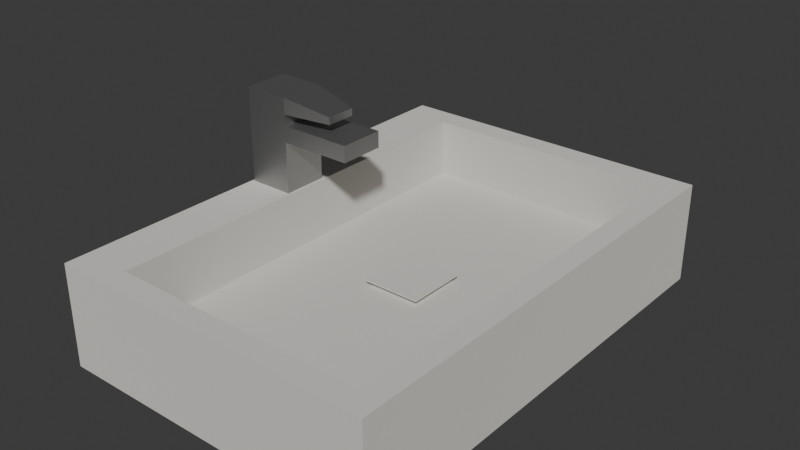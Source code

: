 # Source: untitled.blend  (saved by Blender 4.3.34; exported with 4.5.12 LTS)
import bpy
from mathutils import Matrix  # noqa: F401  (used for matrix-valued properties, if any)

bpy.ops.wm.read_factory_settings(use_empty=True)
scene = bpy.context.scene
scene.name = 'Scene'

# ---- collections
col_collection = bpy.data.collections.new('Collection'); scene.collection.children.link(col_collection)

# ---- materials (node trees are filled in below, after node groups)
mat_material = bpy.data.materials.new('Material')
mat_material.alpha_threshold = 0.0
mat_material.roughness = 0.5
mat_material.line_color = (0.0, 0.0, 0.0, 1.0)
mat_materia = bpy.data.materials.new('Materiał')

# ---- material node trees
mat_material.use_nodes = True; mat_material.node_tree.nodes.clear()
_N = mat_material.node_tree.nodes; _L = mat_material.node_tree.links
n0 = _N.new('ShaderNodeOutputMaterial'); n0.name = 'Material Output'; n0.location = (300, 300)
n1 = _N.new('ShaderNodeBsdfPrincipled'); n1.name = 'Principled BSDF'; n1.location = (10, 300)
n1.distribution = 'GGX'
n1.inputs[0].default_value = (0.7379, 0.7379, 0.7379, 1.0)
n1.inputs[2].default_value = 1.0
n1.inputs[3].default_value = 4.45
n1.inputs[7].default_value = 0.08364
n1.inputs[14].default_value = (0.6403, 0.5499, 0.3257, 1.0)
n1.inputs[19].default_value = 0.1164
n1.inputs[20].default_value = 0.5
n1.inputs[21].default_value = 1.0
n1.inputs[24].default_value = 0.5636
n1.inputs[25].default_value = 0.1073
n1.inputs[29].default_value = 5.5
_L.new(n1.outputs[0], n0.inputs[0])
n0.is_active_output = True
mat_materia.use_nodes = True; mat_materia.node_tree.nodes.clear()
_N = mat_materia.node_tree.nodes; _L = mat_materia.node_tree.links
n0 = _N.new('ShaderNodeBsdfPrincipled'); n0.name = 'Pryncypialna BSDF'; n0.location = (10, 300)
n0.inputs[0].default_value = (0.4637, 0.4637, 0.4637, 1.0)
n0.inputs[1].default_value = 1.0
n0.inputs[2].default_value = 0.5236
n0.inputs[3].default_value = 18.9
n1 = _N.new('ShaderNodeOutputMaterial'); n1.name = 'Wyjście materiału'; n1.location = (300, 300)
_L.new(n0.outputs[0], n1.inputs[0])
n1.is_active_output = True

# ---- world
world_world = bpy.data.worlds.new('World'); scene.world = world_world
world_world.use_nodes = True; world_world.node_tree.nodes.clear()
_N = world_world.node_tree.nodes; _L = world_world.node_tree.links
n0 = _N.new('ShaderNodeOutputWorld'); n0.name = 'World Output'; n0.location = (300, 300)
n1 = _N.new('ShaderNodeBackground'); n1.name = 'Background'; n1.location = (10, 300)
n1.inputs[0].default_value = (0.05088, 0.05088, 0.05088, 1.0)
_L.new(n1.outputs[0], n0.inputs[0])
n0.is_active_output = True
world_world.color = (0.05088, 0.05088, 0.05088)
world_world.sun_shadow_jitter_overblur = 0.0

# ---- meshes
me_cube = bpy.data.meshes.new('Cube')
me_cube.from_pydata([(1.0, 2.088, 0.9038), (1.0, 2.088, 0.0), (1.0, -2.088, 0.9038), (1.0, -2.088, 0.0), (-1.0, 2.088, 0.9038), (-1.0, 2.088, 0.0), (-1.0, -2.088, 0.9038), (-1.0, -2.088, 0.0), (-1.0, -1.66, 0.0), (-1.0, 1.66, 0.0), (1.0, 1.66, 0.9038), (1.0, -1.66, 0.9038), (-1.0, -1.66, 0.9038), (-1.0, 1.66, 0.9038), (1.0, -1.66, 0.0), (1.0, 1.66, 0.0), (-0.6934, 2.088, 0.0), (0.6934, 2.088, 0.0), (-0.6934, -2.088, 0.9038), (0.6934, -2.088, 0.9038), (0.6934, -2.088, 0.0), (-0.6934, -2.088, 0.0), (-0.6934, 2.088, 0.9038), (0.6934, 2.088, 0.9038), (0.6934, -1.66, 0.0), (-0.6934, -1.66, 0.0), (-0.6934, 1.66, 0.0), (0.6934, 1.66, 0.0), (-0.8413, -1.882, 0.9038), (0.8533, -1.882, 0.9038), (0.8533, 1.869, 0.9038), (-0.8413, 1.869, 0.9038), (1.0, -0.2628, 0.9038), (1.0, 0.2628, 0.9038), (1.0, 0.2628, 0.0), (1.0, -0.2628, 0.0), (-1.0, 0.2628, 0.0), (-1.0, -0.2628, 0.0), (-1.0, 0.2628, 0.9038), (-1.0, -0.2628, 0.9038), (0.8533, -0.2628, 0.9038), (0.8533, 0.2628, 0.9038), (-0.8413, 0.2628, 0.9038), (-0.8413, -0.2628, 0.9038), (-0.6934, -0.2628, 0.0), (-0.6934, 0.2628, 0.0), (0.6934, 0.2628, 0.0), (0.6934, -0.2628, 0.0), (-0.8413, -1.882, 0.3796), (0.8533, -1.882, 0.3796), (0.8533, 1.869, 0.3796), (-0.8413, 1.869, 0.3796), (0.8533, -0.2628, 0.3796), (0.8533, 0.2628, 0.3796), (-0.8413, 0.2628, 0.3796), (-0.8413, -0.2628, 0.3796), (-1.171, -2.088, 0.0), (-1.171, -2.088, 0.9038), (-1.171, 2.088, 0.9038), (-1.171, 2.088, 0.0), (-1.171, 1.66, 0.9038), (-1.171, 1.66, 0.0), (-1.171, -1.66, 0.0), (-1.171, -1.66, 0.9038), (-1.171, 0.2628, 0.9038), (-1.171, -0.2628, 0.9038), (-1.171, 0.2628, 0.0), (-1.171, -0.2628, 0.0), (-0.1836, -1.882, 0.9038), (0.1956, -1.882, 0.9038), (-0.1836, 1.869, 0.9038), (0.1956, 1.869, 0.9038), (-0.1896, -1.66, 0.0), (0.1896, -1.66, 0.0), (-0.1896, 1.66, 0.0), (0.1896, 1.66, 0.0), (0.1896, 2.088, 0.0), (-0.1896, 2.088, 0.0), (-0.1896, -2.088, 0.0), (0.1896, -2.088, 0.0), (0.1896, -2.088, 0.9038), (-0.1896, -2.088, 0.9038), (0.1896, 2.088, 0.9038), (-0.1896, 2.088, 0.9038), (-0.1896, 0.2628, 0.0), (0.1896, 0.2628, 0.0), (0.1896, -0.2628, 0.0), (-0.1896, -0.2628, 0.0), (0.1956, -1.882, 0.3796), (-0.1836, -1.882, 0.3796), (0.1956, 1.869, 0.3796), (-0.1836, 1.869, 0.3796), (0.1956, 0.2628, 0.3796), (-0.1836, 0.2628, 0.3796), (-0.1836, -0.2628, 0.3796), (0.1956, -0.2628, 0.3796), (0.1956, 0.2628, 0.4461), (-0.1836, 0.2628, 0.4461), (-0.1836, -0.2628, 0.4461), (0.1956, -0.2628, 0.4461), (-0.1837, -0.2628, 0.4312), (0.1957, -0.2628, 0.4312), (-0.1837, 0.2628, 0.4312), (0.1957, 0.2628, 0.4312), (0.1372, 0.1818, 0.4222), (0.1372, 0.1818, 0.3978), (0.1372, -0.1818, 0.3978), (0.1372, -0.1818, 0.4222), (-0.1252, -0.1818, 0.4222), (-0.1252, -0.1818, 0.3978), (-0.1252, 0.1818, 0.3978), (-0.1252, 0.1818, 0.4222)], [], [(11, 29, 19, 2), (14, 11, 2, 3), (9, 36, 66, 61), (5, 9, 61, 59), (28, 12, 6, 18), (3, 2, 19, 20), (8, 25, 21, 7), (5, 16, 26, 9), (1, 0, 10, 15), (34, 46, 27, 15), (14, 24, 47, 35), (38, 42, 31, 13), (12, 28, 43, 39), (4, 5, 59, 58), (29, 11, 32, 40), (17, 23, 0, 1), (0, 23, 30, 10), (24, 14, 3, 20), (17, 1, 15, 27), (22, 4, 13, 31), (21, 18, 6, 7), (82, 71, 30, 23), (17, 27, 75, 76), (45, 26, 74, 84), (73, 86, 47, 24), (22, 31, 70, 83), (18, 21, 78, 81), (25, 44, 87, 72), (85, 46, 47, 86), (5, 4, 22, 16), (77, 74, 26, 16), (33, 34, 15, 10), (40, 41, 53, 52), (25, 8, 37, 44), (13, 4, 58, 60), (41, 33, 10, 30), (45, 36, 9, 26), (45, 84, 87, 44), (41, 30, 50, 53), (33, 41, 40, 32), (42, 38, 39, 43), (39, 38, 64, 65), (46, 34, 35, 47), (34, 33, 32, 35), (36, 45, 44, 37), (11, 14, 35, 32), (93, 91, 51, 54), (53, 50, 90, 92), (53, 92, 95, 52), (31, 42, 54, 51), (28, 18, 81, 68), (43, 28, 48, 55), (29, 40, 52, 49), (42, 43, 55, 54), (61, 60, 58, 59), (65, 67, 62, 63), (56, 57, 63, 62), (60, 61, 66, 64), (67, 65, 64, 66), (12, 39, 65, 63), (7, 6, 57, 56), (8, 7, 56, 62), (36, 37, 67, 66), (37, 8, 62, 67), (6, 12, 63, 57), (38, 13, 60, 64), (69, 80, 19, 29), (93, 54, 55, 94), (89, 94, 55, 48), (49, 52, 95, 88), (23, 17, 76, 82), (80, 79, 20, 19), (30, 71, 90, 50), (83, 77, 16, 22), (28, 68, 89, 48), (72, 78, 21, 25), (85, 75, 27, 46), (24, 20, 79, 73), (70, 31, 51, 91), (69, 88, 89, 68), (92, 93, 110, 105), (91, 93, 92, 90), (94, 89, 88, 95), (85, 86, 87, 84), (75, 85, 84, 74), (79, 80, 81, 78), (71, 82, 83, 70), (77, 83, 82, 76), (80, 69, 68, 81), (78, 72, 73, 79), (74, 77, 76, 75), (86, 73, 72, 87), (70, 91, 90, 71), (69, 29, 49, 88), (97, 98, 99, 96), (93, 94, 109, 110), (102, 100, 98, 97), (95, 92, 105, 106), (94, 95, 106, 109), (100, 101, 99, 98), (104, 111, 102, 103), (101, 103, 96, 99), (111, 104, 105, 110), (107, 108, 109, 106), (108, 111, 110, 109), (104, 107, 106, 105), (103, 102, 97, 96), (107, 104, 103, 101), (108, 107, 101, 100), (111, 108, 100, 102)])
_uv = me_cube.uv_layers.new(name='UVMap')
_uv.uv.foreach_set('vector', [0.2749, 0.05501, 0.2564, 0.02706, 0.2362, 0.001084, 0.2749, 0.001084, 0.9989, 0.05501, 0.885, 0.05501, 0.885, 0.001084, 0.9989, 0.001084, 0.5292, 0.4736, 0.5292, 0.2975, 0.5508, 0.2975, 0.5508, 0.4736, 0.5292, 0.5276, 0.5292, 0.4736, 0.5508, 0.4736, 0.5508, 0.5276, 0.04272, 0.02706, 0.02271, 0.05501, 0.02271, 0.001084, 0.06137, 0.001084, 0.115, 0.8035, 0.001084, 0.8035, 0.001084, 0.7649, 0.115, 0.7649, 0.5292, 0.05501, 0.4906, 0.05501, 0.4906, 0.001084, 0.5292, 0.001084, 0.5292, 0.5276, 0.4906, 0.5276, 0.4906, 0.4736, 0.5292, 0.4736, 0.9989, 0.5276, 0.885, 0.5276, 0.885, 0.4736, 0.9989, 0.4736, 0.277, 0.2975, 0.3157, 0.2975, 0.3157, 0.4736, 0.277, 0.4736, 0.277, 0.05501, 0.3157, 0.05501, 0.3157, 0.2312, 0.277, 0.2312, 0.02271, 0.2975, 0.04272, 0.2975, 0.04272, 0.5, 0.02271, 0.4736, 0.02271, 0.05501, 0.04272, 0.02706, 0.04272, 0.2312, 0.02271, 0.2312, 0.1172, 0.7819, 0.2312, 0.7819, 0.2312, 0.8035, 0.1172, 0.8035, 0.2564, 0.02706, 0.2749, 0.05501, 0.2749, 0.2312, 0.2564, 0.2312, 0.2312, 0.5684, 0.1172, 0.5684, 0.1172, 0.5297, 0.2312, 0.5297, 0.2749, 0.5276, 0.2362, 0.5276, 0.2564, 0.5, 0.2749, 0.4736, 0.3157, 0.05501, 0.277, 0.05501, 0.277, 0.001084, 0.3157, 0.001084, 0.3157, 0.5276, 0.277, 0.5276, 0.277, 0.4736, 0.3157, 0.4736, 0.06137, 0.5276, 0.02271, 0.5276, 0.02271, 0.4736, 0.04272, 0.5, 0.115, 0.59, 0.001084, 0.59, 0.001084, 0.5514, 0.115, 0.5514, 0.1727, 0.5276, 0.1735, 0.5, 0.2564, 0.5, 0.2362, 0.5276, 0.3157, 0.5276, 0.3157, 0.4736, 0.3792, 0.4736, 0.3792, 0.5276, 0.4906, 0.2975, 0.4906, 0.4736, 0.427, 0.4736, 0.427, 0.2975, 0.3792, 0.05501, 0.3792, 0.2312, 0.3157, 0.2312, 0.3157, 0.05501, 0.06137, 0.5276, 0.04272, 0.5, 0.1256, 0.5, 0.1249, 0.5276, 0.001084, 0.59, 0.115, 0.59, 0.115, 0.6535, 0.001084, 0.6535, 0.4906, 0.05501, 0.4906, 0.2312, 0.427, 0.2312, 0.427, 0.05501, 0.3792, 0.2975, 0.3157, 0.2975, 0.3157, 0.2312, 0.3792, 0.2312, 0.2312, 0.7819, 0.1172, 0.7819, 0.1172, 0.7432, 0.2312, 0.7432, 0.427, 0.5276, 0.427, 0.4736, 0.4906, 0.4736, 0.4906, 0.5276, 0.885, 0.2975, 0.9989, 0.2975, 0.9989, 0.4736, 0.885, 0.4736, 0.553, 0.7449, 0.553, 0.6787, 0.6191, 0.6787, 0.6191, 0.7449, 0.4906, 0.05501, 0.5292, 0.05501, 0.5292, 0.2312, 0.4906, 0.2312, 0.02271, 0.4736, 0.02271, 0.5276, 0.001084, 0.5276, 0.001084, 0.4736, 0.2564, 0.2975, 0.2749, 0.2975, 0.2749, 0.4736, 0.2564, 0.5, 0.4906, 0.2975, 0.5292, 0.2975, 0.5292, 0.4736, 0.4906, 0.4736, 0.4906, 0.2975, 0.427, 0.2975, 0.427, 0.2312, 0.4906, 0.2312, 0.553, 0.6787, 0.553, 0.4762, 0.6191, 0.4762, 0.6191, 0.6787, 0.2749, 0.2975, 0.2564, 0.2975, 0.2564, 0.2312, 0.2749, 0.2312, 0.04272, 0.2975, 0.02271, 0.2975, 0.02271, 0.2312, 0.04272, 0.2312, 0.02271, 0.2312, 0.02271, 0.2975, 0.001084, 0.2975, 0.001084, 0.2312, 0.3157, 0.2975, 0.277, 0.2975, 0.277, 0.2312, 0.3157, 0.2312, 0.9989, 0.2975, 0.885, 0.2975, 0.885, 0.2312, 0.9989, 0.2312, 0.5292, 0.2975, 0.4906, 0.2975, 0.4906, 0.2312, 0.5292, 0.2312, 0.885, 0.05501, 0.9989, 0.05501, 0.9989, 0.2312, 0.885, 0.2312, 0.6359, 0.2715, 0.6359, 0.474, 0.553, 0.474, 0.553, 0.2715, 0.7667, 0.2715, 0.7667, 0.474, 0.6838, 0.474, 0.6838, 0.2715, 0.7667, 0.2715, 0.6838, 0.2715, 0.6838, 0.2052, 0.7667, 0.2052, 0.6213, 0.9491, 0.6213, 0.7466, 0.6874, 0.7466, 0.6874, 0.9491, 0.04272, 0.02706, 0.06137, 0.001084, 0.1249, 0.001084, 0.1256, 0.02706, 0.6213, 0.6803, 0.6213, 0.4762, 0.6874, 0.4762, 0.6874, 0.6803, 0.553, 0.9491, 0.553, 0.7449, 0.6191, 0.7449, 0.6191, 0.9491, 0.6213, 0.7466, 0.6213, 0.6803, 0.6874, 0.6803, 0.6874, 0.7466, 0.8828, 0.05501, 0.7688, 0.05501, 0.7688, 0.001084, 0.8828, 0.001084, 0.7688, 0.2975, 0.8828, 0.2975, 0.8828, 0.4736, 0.7688, 0.4736, 0.8828, 0.5276, 0.7688, 0.5276, 0.7688, 0.4736, 0.8828, 0.4736, 0.7688, 0.05501, 0.8828, 0.05501, 0.8828, 0.2312, 0.7688, 0.2312, 0.8828, 0.2975, 0.7688, 0.2975, 0.7688, 0.2312, 0.8828, 0.2312, 0.02271, 0.05501, 0.02271, 0.2312, 0.001084, 0.2312, 0.001084, 0.05501, 0.115, 0.5514, 0.001084, 0.5514, 0.001084, 0.5297, 0.115, 0.5297, 0.5292, 0.05501, 0.5292, 0.001084, 0.5508, 0.001084, 0.5508, 0.05501, 0.5292, 0.2975, 0.5292, 0.2312, 0.5508, 0.2312, 0.5508, 0.2975, 0.5292, 0.2312, 0.5292, 0.05501, 0.5508, 0.05501, 0.5508, 0.2312, 0.02271, 0.001084, 0.02271, 0.05501, 0.001084, 0.05501, 0.001084, 0.001084, 0.02271, 0.2975, 0.02271, 0.4736, 0.001084, 0.4736, 0.001084, 0.2975, 0.1735, 0.02706, 0.1727, 0.001084, 0.2362, 0.001084, 0.2564, 0.02706, 0.6359, 0.2715, 0.553, 0.2715, 0.553, 0.2052, 0.6359, 0.2052, 0.6359, 0.001084, 0.6359, 0.2052, 0.553, 0.2052, 0.553, 0.001084, 0.7667, 0.001084, 0.7667, 0.2052, 0.6838, 0.2052, 0.6838, 0.001084, 0.1172, 0.5684, 0.2312, 0.5684, 0.2312, 0.6319, 0.1172, 0.6319, 0.001084, 0.7014, 0.115, 0.7014, 0.115, 0.7649, 0.001084, 0.7649, 0.2333, 0.7434, 0.2333, 0.6605, 0.2994, 0.6605, 0.2994, 0.7434, 0.1172, 0.6797, 0.2312, 0.6797, 0.2312, 0.7432, 0.1172, 0.7432, 0.3016, 0.7434, 0.3016, 0.6605, 0.3677, 0.6605, 0.3677, 0.7434, 0.427, 0.05501, 0.427, 0.001084, 0.4906, 0.001084, 0.4906, 0.05501, 0.3792, 0.2975, 0.3792, 0.4736, 0.3157, 0.4736, 0.3157, 0.2975, 0.3157, 0.05501, 0.3157, 0.001084, 0.3792, 0.001084, 0.3792, 0.05501, 0.2333, 0.6127, 0.2333, 0.5297, 0.2994, 0.5297, 0.2994, 0.6127, 0.3016, 0.6127, 0.3677, 0.6127, 0.3677, 0.6605, 0.3016, 0.6605, 0.6838, 0.2715, 0.6359, 0.2715, 0.6433, 0.2613, 0.6764, 0.2613, 0.6359, 0.474, 0.6359, 0.2715, 0.6838, 0.2715, 0.6838, 0.474, 0.6359, 0.2052, 0.6359, 0.001084, 0.6838, 0.001084, 0.6838, 0.2052, 0.3792, 0.2975, 0.3792, 0.2312, 0.427, 0.2312, 0.427, 0.2975, 0.3792, 0.4736, 0.3792, 0.2975, 0.427, 0.2975, 0.427, 0.4736, 0.115, 0.7014, 0.001084, 0.7014, 0.001084, 0.6535, 0.115, 0.6535, 0.1735, 0.5, 0.1727, 0.5276, 0.1249, 0.5276, 0.1256, 0.5, 0.2312, 0.6797, 0.1172, 0.6797, 0.1172, 0.6319, 0.2312, 0.6319, 0.1727, 0.001084, 0.1735, 0.02706, 0.1256, 0.02706, 0.1249, 0.001084, 0.427, 0.001084, 0.427, 0.05501, 0.3792, 0.05501, 0.3792, 0.001084, 0.427, 0.4736, 0.427, 0.5276, 0.3792, 0.5276, 0.3792, 0.4736, 0.3792, 0.2312, 0.3792, 0.05501, 0.427, 0.05501, 0.427, 0.2312, 0.2333, 0.6127, 0.2994, 0.6127, 0.2994, 0.6605, 0.2333, 0.6605, 0.3016, 0.6127, 0.3016, 0.5297, 0.3677, 0.5297, 0.3677, 0.6127, 0.4198, 0.596, 0.4198, 0.5297, 0.4677, 0.5297, 0.4677, 0.596, 0.6359, 0.2715, 0.6359, 0.2052, 0.6433, 0.2154, 0.6433, 0.2613, 0.4717, 0.5297, 0.4717, 0.596, 0.4698, 0.596, 0.4698, 0.5297, 0.6838, 0.2052, 0.6838, 0.2715, 0.6764, 0.2613, 0.6764, 0.2154, 0.6359, 0.2052, 0.6838, 0.2052, 0.6764, 0.2154, 0.6433, 0.2154, 0.4903, 0.5297, 0.4903, 0.5776, 0.4884, 0.5776, 0.4884, 0.5297, 0.3772, 0.5858, 0.4103, 0.5858, 0.4177, 0.596, 0.3698, 0.596, 0.4757, 0.5297, 0.4757, 0.596, 0.4739, 0.596, 0.4739, 0.5297, 0.5017, 0.5628, 0.5017, 0.5297, 0.5048, 0.5297, 0.5048, 0.5628, 0.4965, 0.5628, 0.4965, 0.5297, 0.4995, 0.5297, 0.4995, 0.5628, 0.4779, 0.5756, 0.4779, 0.5297, 0.481, 0.5297, 0.481, 0.5756, 0.4831, 0.5756, 0.4831, 0.5297, 0.4862, 0.5297, 0.4862, 0.5756, 0.4943, 0.5297, 0.4943, 0.5776, 0.4924, 0.5776, 0.4924, 0.5297, 0.3772, 0.54, 0.3772, 0.5858, 0.3698, 0.596, 0.3698, 0.5297, 0.4103, 0.54, 0.3772, 0.54, 0.3698, 0.5297, 0.4177, 0.5297, 0.4103, 0.5858, 0.4103, 0.54, 0.4177, 0.5297, 0.4177, 0.596])
me_cube.materials.append(mat_material)
me_cube.use_mirror_vertex_groups = False
me_cube.update()
me_p_aszczyzna = bpy.data.meshes.new('Płaszczyzna')
me_p_aszczyzna.from_pydata([(-1.0, -1.0, 0.0), (1.0, -1.0, 0.0), (-1.0, 1.0, 0.0), (1.0, 1.0, 0.0), (-1.0, 1.0, 2.268), (-1.0, -1.0, 2.268), (1.0, -1.0, 2.268), (1.0, 1.0, 2.268), (-1.0, 1.0, 2.99), (-1.0, -1.0, 2.99), (1.0, -1.0, 2.99), (1.0, 1.0, 2.99), (4.196, -1.0, 2.268), (4.196, 1.0, 2.268), (4.196, -1.0, 2.99), (4.196, 1.0, 2.99), (-1.0, 1.0, 3.467), (-1.0, -1.0, 3.467), (1.0, -1.0, 3.467), (1.0, 1.0, 3.467), (-1.0, 1.0, 4.185), (-1.0, -1.0, 4.185), (1.0, -1.0, 4.185), (1.0, 1.0, 4.185), (3.125, -0.6557, 3.467), (3.125, 0.6557, 3.467), (3.125, -0.6557, 3.781), (3.125, 0.6557, 3.781)], [], [(0, 2, 3, 1), (7, 4, 8, 11), (3, 2, 4, 7), (0, 1, 6, 5), (1, 3, 7, 6), (2, 0, 5, 4), (10, 11, 19, 18), (5, 6, 10, 9), (10, 6, 12, 14), (4, 5, 9, 8), (12, 13, 15, 14), (11, 10, 14, 15), (6, 7, 13, 12), (7, 11, 15, 13), (19, 16, 20, 23), (8, 9, 17, 16), (11, 8, 16, 19), (9, 10, 18, 17), (21, 22, 23, 20), (17, 18, 22, 21), (22, 18, 24, 26), (16, 17, 21, 20), (24, 25, 27, 26), (23, 22, 26, 27), (18, 19, 25, 24), (19, 23, 27, 25)])
_uv = me_p_aszczyzna.uv_layers.new(name='MapaUV')
_uv.uv.foreach_set('vector', [0.8073, 0.001117, 0.9989, 0.001117, 0.9989, 0.1927, 0.8073, 0.1927, 0.5878, 0.3071, 0.5878, 0.4986, 0.5187, 0.4986, 0.5187, 0.3071, 0.8051, 0.3071, 0.8051, 0.4986, 0.5878, 0.4986, 0.5878, 0.3071, 0.402, 0.001117, 0.402, 0.1926, 0.1847, 0.1926, 0.1847, 0.001117, 0.9678, 0.7181, 0.7763, 0.7181, 0.7763, 0.5009, 0.9678, 0.5009, 0.1927, 0.9017, 0.001117, 0.9017, 0.001117, 0.6845, 0.1927, 0.6845, 0.9244, 0.1949, 0.9244, 0.3865, 0.8787, 0.3865, 0.8787, 0.1949, 0.1847, 0.001117, 0.1847, 0.1926, 0.1156, 0.1926, 0.1156, 0.001117, 0.1156, 0.1926, 0.1847, 0.1926, 0.1847, 0.4986, 0.1156, 0.4986, 0.1927, 0.6845, 0.001117, 0.6845, 0.001117, 0.6153, 0.1927, 0.6153, 0.8765, 0.1949, 0.8765, 0.3865, 0.8073, 0.3865, 0.8073, 0.1949, 0.5825, 0.5009, 0.774, 0.5009, 0.774, 0.8064, 0.5825, 0.8064, 0.3887, 0.5009, 0.5803, 0.5009, 0.5803, 0.807, 0.3887, 0.807, 0.5878, 0.3071, 0.5187, 0.3071, 0.5187, 0.001117, 0.5878, 0.001117, 0.473, 0.3071, 0.473, 0.4986, 0.4042, 0.4986, 0.4042, 0.3071, 0.1927, 0.6153, 0.001117, 0.6153, 0.001117, 0.5697, 0.1927, 0.5697, 0.5187, 0.3071, 0.5187, 0.4986, 0.473, 0.4986, 0.473, 0.3071, 0.1156, 0.001117, 0.1156, 0.1926, 0.06994, 0.1926, 0.06994, 0.001117, 0.3865, 0.5009, 0.3865, 0.692, 0.1949, 0.692, 0.1949, 0.5009, 0.06994, 0.001117, 0.06994, 0.1926, 0.001117, 0.1926, 0.001117, 0.001117, 0.001117, 0.1926, 0.06994, 0.1926, 0.06994, 0.397, 0.03982, 0.397, 0.1927, 0.5697, 0.001117, 0.5697, 0.001117, 0.5009, 0.1927, 0.5009, 0.6126, 0.8086, 0.6126, 0.9342, 0.5825, 0.9342, 0.5825, 0.8086, 0.1949, 0.692, 0.3865, 0.692, 0.3535, 0.8976, 0.2279, 0.8976, 0.9678, 0.9239, 0.7763, 0.9239, 0.8092, 0.7203, 0.9349, 0.7203, 0.473, 0.3071, 0.4042, 0.3071, 0.4429, 0.1028, 0.473, 0.1028])
me_p_aszczyzna.materials.append(mat_materia)
me_p_aszczyzna.update()

# ---- objects
ob_zlew = bpy.data.objects.new('Zlew', me_cube)
ob_kran = bpy.data.objects.new('Kran', me_p_aszczyzna)

# ---- transforms, parenting, visibility, modifiers, constraints
ob_zlew.location = (0.0, 0.0, 0.0)
ob_zlew.scale = (1.339, 1.0, 1.0)
ob_zlew.lock_rotations_4d = False
ob_zlew.empty_display_type = 'ARROWS'
ob_zlew.lineart.crease_threshold = 0.0
ob_kran.location = (-1.347, 0.0, 0.9038)
ob_kran.scale = (0.2009, 0.2009, 0.2009)

# ---- collection membership
col_collection.objects.link(ob_zlew)
col_collection.objects.link(ob_kran)

# ---- scene / render settings (as saved in the file)
scene.frame_start = 1; scene.frame_end = 250; scene.frame_set(1)
scene.render.engine = 'BLENDER_EEVEE_NEXT'
bpy.context.view_layer.update()

# ---- added for rendering (the .blend has no active camera and no usable light): camera, sun
cam_auto = bpy.data.cameras.new('AutoCamera')
cam_auto.lens = 50.0
cam_auto.sensor_width = 36.0
cam_auto.clip_end = 1000.0
ob_auto_camera = bpy.data.objects.new('AutoCamera', cam_auto)
scene.collection.objects.link(ob_auto_camera)
ob_auto_camera.location = (4.86242, -5.97273, 4.85419)
ob_auto_camera.rotation_euler = (1.09748, -7.21219e-08, 0.694738)
scene.camera = ob_auto_camera
light_auto_sun = bpy.data.lights.new('AutoSun', 'SUN')
light_auto_sun.energy = 3.0
light_auto_sun.angle = 0.0523599
ob_auto_sun = bpy.data.objects.new('AutoSun', light_auto_sun)
scene.collection.objects.link(ob_auto_sun)
ob_auto_sun.rotation_euler = (0.872665, 0.174533, 0.523599)
bpy.context.view_layer.update()

